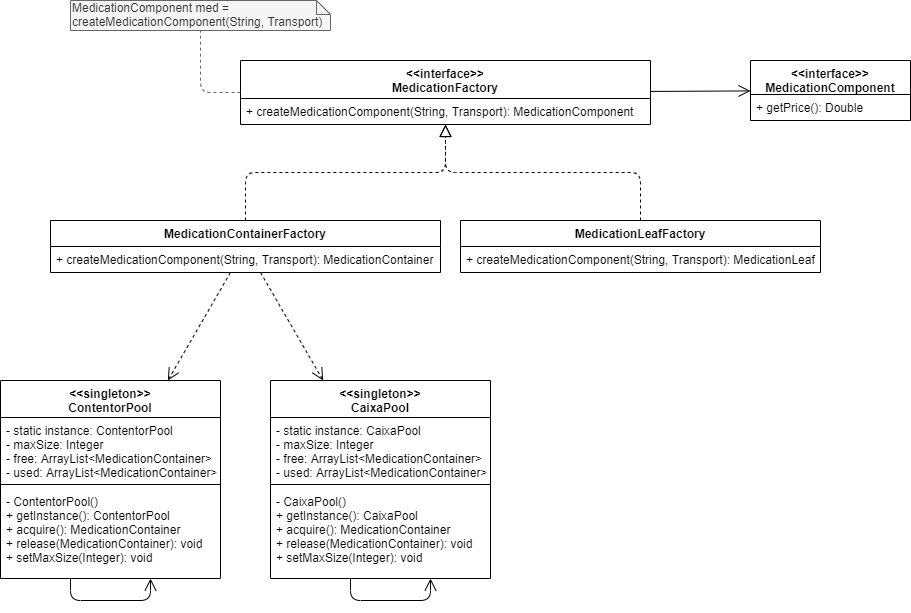

The diagram above was exported from draw.io. Its source (the exported page's mxGraphModel, read from the mxfile embedded in the PNG):
<mxGraphModel dx="1422" dy="725" grid="1" gridSize="10" guides="1" tooltips="1" connect="1" arrows="1" fold="1" page="1" pageScale="1" pageWidth="1169" pageHeight="827" math="0" shadow="0">
  <root>
    <mxCell id="HLYpby2rmtReggB2d7S8-0" />
    <mxCell id="HLYpby2rmtReggB2d7S8-1" parent="HLYpby2rmtReggB2d7S8-0" />
    <mxCell id="rjsI24j7MdvfzNn49q8t-18" value="" style="endArrow=open;html=1;edgeStyle=orthogonalEdgeStyle;endFill=0;endSize=10;" parent="HLYpby2rmtReggB2d7S8-1" source="rjsI24j7MdvfzNn49q8t-10" target="rjsI24j7MdvfzNn49q8t-10" edge="1">
      <mxGeometry width="50" height="50" relative="1" as="geometry">
        <mxPoint x="260" y="760" as="sourcePoint" />
        <mxPoint x="110" y="740" as="targetPoint" />
        <Array as="points">
          <mxPoint x="160" y="700" />
        </Array>
      </mxGeometry>
    </mxCell>
    <mxCell id="rjsI24j7MdvfzNn49q8t-19" value="" style="endArrow=open;html=1;edgeStyle=orthogonalEdgeStyle;endFill=0;endSize=10;" parent="HLYpby2rmtReggB2d7S8-1" source="rjsI24j7MdvfzNn49q8t-14" target="rjsI24j7MdvfzNn49q8t-14" edge="1">
      <mxGeometry width="50" height="50" relative="1" as="geometry">
        <mxPoint x="350" y="750" as="sourcePoint" />
        <mxPoint x="400" y="700" as="targetPoint" />
        <Array as="points">
          <mxPoint x="360" y="700" />
          <mxPoint x="440" y="700" />
        </Array>
      </mxGeometry>
    </mxCell>
    <mxCell id="Xu88-Zdi538diQrkwxD5-0" value="" style="endArrow=open;html=1;endFill=0;endSize=10;dashed=1;" parent="HLYpby2rmtReggB2d7S8-1" source="rjsI24j7MdvfzNn49q8t-4" target="rjsI24j7MdvfzNn49q8t-10" edge="1">
      <mxGeometry width="50" height="50" relative="1" as="geometry">
        <mxPoint x="270" y="440" as="sourcePoint" />
        <mxPoint x="320" y="390" as="targetPoint" />
      </mxGeometry>
    </mxCell>
    <mxCell id="Xu88-Zdi538diQrkwxD5-1" value="" style="endArrow=open;html=1;endFill=0;endSize=10;dashed=1;" parent="HLYpby2rmtReggB2d7S8-1" source="rjsI24j7MdvfzNn49q8t-4" target="rjsI24j7MdvfzNn49q8t-14" edge="1">
      <mxGeometry width="50" height="50" relative="1" as="geometry">
        <mxPoint x="440" y="372" as="sourcePoint" />
        <mxPoint x="610" y="410" as="targetPoint" />
      </mxGeometry>
    </mxCell>
    <mxCell id="Xu88-Zdi538diQrkwxD5-2" value="" style="endArrow=block;html=1;edgeStyle=orthogonalEdgeStyle;endFill=0;endSize=10;dashed=1;" parent="HLYpby2rmtReggB2d7S8-1" source="rjsI24j7MdvfzNn49q8t-4" target="9snYmounUEpwE-ksLAOI-0" edge="1">
      <mxGeometry width="50" height="50" relative="1" as="geometry">
        <mxPoint x="80" y="270" as="sourcePoint" />
        <mxPoint x="130" y="220" as="targetPoint" />
      </mxGeometry>
    </mxCell>
    <mxCell id="unGToYt_qaNB4luPYCAE-2" value="" style="endArrow=block;html=1;dashed=1;edgeStyle=orthogonalEdgeStyle;endFill=0;endSize=10;" parent="HLYpby2rmtReggB2d7S8-1" source="unGToYt_qaNB4luPYCAE-0" target="9snYmounUEpwE-ksLAOI-0" edge="1">
      <mxGeometry width="50" height="50" relative="1" as="geometry">
        <mxPoint x="630" y="530" as="sourcePoint" />
        <mxPoint x="680" y="480" as="targetPoint" />
      </mxGeometry>
    </mxCell>
    <mxCell id="9snYmounUEpwE-ksLAOI-0" value="&lt;&lt;interface&gt;&gt;&#10;MedicationFactory" style="swimlane;fontStyle=1;align=center;verticalAlign=top;childLayout=stackLayout;horizontal=1;startSize=38;horizontalStack=0;resizeParent=1;resizeParentMax=0;resizeLast=0;collapsible=1;marginBottom=0;fillColor=none;" parent="HLYpby2rmtReggB2d7S8-1" vertex="1">
      <mxGeometry x="250" y="160" width="410" height="64" as="geometry" />
    </mxCell>
    <mxCell id="9snYmounUEpwE-ksLAOI-3" value="+ createMedicationComponent(String, Transport): MedicationComponent" style="text;strokeColor=none;fillColor=none;align=left;verticalAlign=top;spacingLeft=4;spacingRight=4;overflow=hidden;rotatable=0;points=[[0,0.5],[1,0.5]];portConstraint=eastwest;" parent="9snYmounUEpwE-ksLAOI-0" vertex="1">
      <mxGeometry y="38" width="410" height="26" as="geometry" />
    </mxCell>
    <mxCell id="rjsI24j7MdvfzNn49q8t-4" value="MedicationContainerFactory" style="swimlane;fontStyle=1;align=center;verticalAlign=top;childLayout=stackLayout;horizontal=1;startSize=26;horizontalStack=0;resizeParent=1;resizeParentMax=0;resizeLast=0;collapsible=1;marginBottom=0;fillColor=none;" parent="HLYpby2rmtReggB2d7S8-1" vertex="1">
      <mxGeometry x="60" y="320" width="390" height="52" as="geometry" />
    </mxCell>
    <mxCell id="rjsI24j7MdvfzNn49q8t-7" value="+ createMedicationComponent(String, Transport): MedicationContainer" style="text;strokeColor=none;fillColor=none;align=left;verticalAlign=top;spacingLeft=4;spacingRight=4;overflow=hidden;rotatable=0;points=[[0,0.5],[1,0.5]];portConstraint=eastwest;" parent="rjsI24j7MdvfzNn49q8t-4" vertex="1">
      <mxGeometry y="26" width="390" height="26" as="geometry" />
    </mxCell>
    <mxCell id="04qtyJQ6HpWwJQnCJHAI-0" value="&lt;&lt;interface&gt;&gt;&#10;MedicationComponent" style="swimlane;fontStyle=1;align=center;verticalAlign=top;childLayout=stackLayout;horizontal=1;startSize=34;horizontalStack=0;resizeParent=1;resizeParentMax=0;resizeLast=0;collapsible=1;marginBottom=0;" parent="HLYpby2rmtReggB2d7S8-1" vertex="1">
      <mxGeometry x="760" y="160" width="160" height="60" as="geometry">
        <mxRectangle x="640" y="116.5" width="160" height="34" as="alternateBounds" />
      </mxGeometry>
    </mxCell>
    <mxCell id="04qtyJQ6HpWwJQnCJHAI-1" value="+ getPrice(): Double" style="text;strokeColor=none;fillColor=none;align=left;verticalAlign=top;spacingLeft=4;spacingRight=4;overflow=hidden;rotatable=0;points=[[0,0.5],[1,0.5]];portConstraint=eastwest;" parent="04qtyJQ6HpWwJQnCJHAI-0" vertex="1">
      <mxGeometry y="34" width="160" height="26" as="geometry" />
    </mxCell>
    <mxCell id="04qtyJQ6HpWwJQnCJHAI-2" value="" style="endArrow=open;html=1;endFill=0;endSize=10;" parent="HLYpby2rmtReggB2d7S8-1" source="9snYmounUEpwE-ksLAOI-0" target="04qtyJQ6HpWwJQnCJHAI-0" edge="1">
      <mxGeometry width="50" height="50" relative="1" as="geometry">
        <mxPoint x="700" y="510" as="sourcePoint" />
        <mxPoint x="750" y="460" as="targetPoint" />
      </mxGeometry>
    </mxCell>
    <mxCell id="04qtyJQ6HpWwJQnCJHAI-3" value="MedicationComponent med =&lt;br&gt;createMedicationComponent(String, Transport)" style="shape=note;whiteSpace=wrap;html=1;size=14;verticalAlign=top;align=left;spacingTop=-6;fillColor=#f5f5f5;strokeColor=#666666;fontColor=#333333;" parent="HLYpby2rmtReggB2d7S8-1" vertex="1">
      <mxGeometry x="80" y="100" width="260" height="30" as="geometry" />
    </mxCell>
    <mxCell id="04qtyJQ6HpWwJQnCJHAI-4" value="" style="endArrow=none;dashed=1;html=1;edgeStyle=orthogonalEdgeStyle;fillColor=#f5f5f5;strokeColor=#666666;" parent="HLYpby2rmtReggB2d7S8-1" source="9snYmounUEpwE-ksLAOI-0" target="04qtyJQ6HpWwJQnCJHAI-3" edge="1">
      <mxGeometry width="50" height="50" relative="1" as="geometry">
        <mxPoint x="160" y="240" as="sourcePoint" />
        <mxPoint x="210" y="190" as="targetPoint" />
        <Array as="points">
          <mxPoint x="210" y="192" />
        </Array>
      </mxGeometry>
    </mxCell>
    <mxCell id="unGToYt_qaNB4luPYCAE-0" value="MedicationLeafFactory" style="swimlane;fontStyle=1;align=center;verticalAlign=top;childLayout=stackLayout;horizontal=1;startSize=26;horizontalStack=0;resizeParent=1;resizeParentMax=0;resizeLast=0;collapsible=1;marginBottom=0;fillColor=none;" parent="HLYpby2rmtReggB2d7S8-1" vertex="1">
      <mxGeometry x="470" y="320" width="360" height="52" as="geometry" />
    </mxCell>
    <mxCell id="unGToYt_qaNB4luPYCAE-1" value="+ createMedicationComponent(String, Transport): MedicationLeaf" style="text;strokeColor=none;fillColor=none;align=left;verticalAlign=top;spacingLeft=4;spacingRight=4;overflow=hidden;rotatable=0;points=[[0,0.5],[1,0.5]];portConstraint=eastwest;" parent="unGToYt_qaNB4luPYCAE-0" vertex="1">
      <mxGeometry y="26" width="360" height="26" as="geometry" />
    </mxCell>
    <mxCell id="rjsI24j7MdvfzNn49q8t-10" value="&lt;&lt;singleton&gt;&gt;&#10;ContentorPool" style="swimlane;fontStyle=1;align=center;verticalAlign=top;childLayout=stackLayout;horizontal=1;startSize=37;horizontalStack=0;resizeParent=1;resizeParentMax=0;resizeLast=0;collapsible=1;marginBottom=0;fillColor=none;" parent="HLYpby2rmtReggB2d7S8-1" vertex="1">
      <mxGeometry x="10" y="480" width="220" height="198" as="geometry" />
    </mxCell>
    <mxCell id="rjsI24j7MdvfzNn49q8t-11" value="- static instance: ContentorPool&#10;- maxSize: Integer&#10;- free: ArrayList&lt;MedicationContainer&gt;&#10;- used: ArrayList&lt;MedicationContainer&gt;" style="text;strokeColor=none;fillColor=none;align=left;verticalAlign=top;spacingLeft=4;spacingRight=4;overflow=hidden;rotatable=0;points=[[0,0.5],[1,0.5]];portConstraint=eastwest;" parent="rjsI24j7MdvfzNn49q8t-10" vertex="1">
      <mxGeometry y="37" width="220" height="63" as="geometry" />
    </mxCell>
    <mxCell id="rjsI24j7MdvfzNn49q8t-12" value="" style="line;strokeWidth=1;fillColor=none;align=left;verticalAlign=middle;spacingTop=-1;spacingLeft=3;spacingRight=3;rotatable=0;labelPosition=right;points=[];portConstraint=eastwest;" parent="rjsI24j7MdvfzNn49q8t-10" vertex="1">
      <mxGeometry y="100" width="220" height="8" as="geometry" />
    </mxCell>
    <mxCell id="rjsI24j7MdvfzNn49q8t-13" value="- ContentorPool()&#10;+ getInstance(): ContentorPool&#10;+ acquire(): MedicationContainer&#10;+ release(MedicationContainer): void&#10;+ setMaxSize(Integer): void" style="text;strokeColor=none;fillColor=none;align=left;verticalAlign=top;spacingLeft=4;spacingRight=4;overflow=hidden;rotatable=0;points=[[0,0.5],[1,0.5]];portConstraint=eastwest;" parent="rjsI24j7MdvfzNn49q8t-10" vertex="1">
      <mxGeometry y="108" width="220" height="90" as="geometry" />
    </mxCell>
    <mxCell id="rjsI24j7MdvfzNn49q8t-14" value="&lt;&lt;singleton&gt;&gt;&#10;CaixaPool" style="swimlane;fontStyle=1;align=center;verticalAlign=top;childLayout=stackLayout;horizontal=1;startSize=37;horizontalStack=0;resizeParent=1;resizeParentMax=0;resizeLast=0;collapsible=1;marginBottom=0;fillColor=none;" parent="HLYpby2rmtReggB2d7S8-1" vertex="1">
      <mxGeometry x="280" y="480" width="220" height="198" as="geometry" />
    </mxCell>
    <mxCell id="rjsI24j7MdvfzNn49q8t-15" value="- static instance: CaixaPool&#10;- maxSize: Integer&#10;- free: ArrayList&lt;MedicationContainer&gt;&#10;- used: ArrayList&lt;MedicationContainer&gt;" style="text;strokeColor=none;fillColor=none;align=left;verticalAlign=top;spacingLeft=4;spacingRight=4;overflow=hidden;rotatable=0;points=[[0,0.5],[1,0.5]];portConstraint=eastwest;" parent="rjsI24j7MdvfzNn49q8t-14" vertex="1">
      <mxGeometry y="37" width="220" height="63" as="geometry" />
    </mxCell>
    <mxCell id="rjsI24j7MdvfzNn49q8t-16" value="" style="line;strokeWidth=1;fillColor=none;align=left;verticalAlign=middle;spacingTop=-1;spacingLeft=3;spacingRight=3;rotatable=0;labelPosition=right;points=[];portConstraint=eastwest;" parent="rjsI24j7MdvfzNn49q8t-14" vertex="1">
      <mxGeometry y="100" width="220" height="8" as="geometry" />
    </mxCell>
    <mxCell id="rjsI24j7MdvfzNn49q8t-17" value="- CaixaPool()&#10;+ getInstance(): CaixaPool&#10;+ acquire(): MedicationContainer&#10;+ release(MedicationContainer): void&#10;+ setMaxSize(Integer): void" style="text;strokeColor=none;fillColor=none;align=left;verticalAlign=top;spacingLeft=4;spacingRight=4;overflow=hidden;rotatable=0;points=[[0,0.5],[1,0.5]];portConstraint=eastwest;" parent="rjsI24j7MdvfzNn49q8t-14" vertex="1">
      <mxGeometry y="108" width="220" height="90" as="geometry" />
    </mxCell>
  </root>
</mxGraphModel>